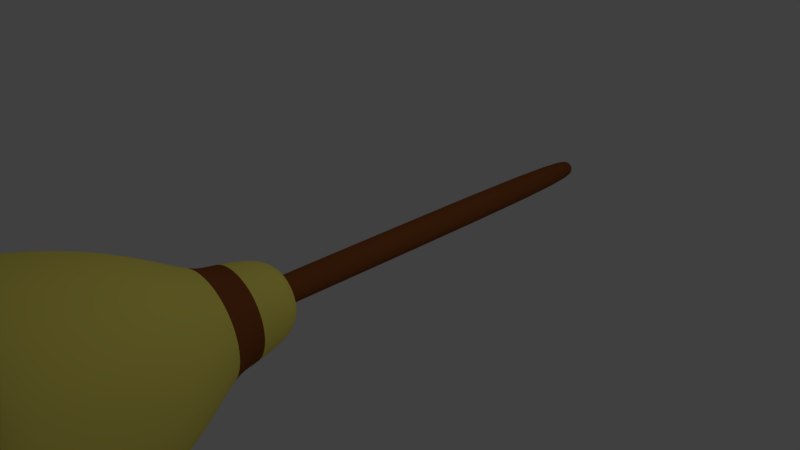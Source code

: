 # Source: broom_stick.blend  (saved by Blender 2.79.0; exported with 4.5.12 LTS)
import bpy
from mathutils import Matrix  # noqa: F401  (used for matrix-valued properties, if any)

bpy.ops.wm.read_factory_settings(use_empty=True)
scene = bpy.context.scene
scene.name = 'Scene'

# ---- collections
col_collection_1 = bpy.data.collections.new('Collection 1'); scene.collection.children.link(col_collection_1)

# ---- materials (node trees are filled in below, after node groups)
mat_broom_yellow = bpy.data.materials.new('Broom-Yellow')
mat_broom_yellow.alpha_threshold = 0.0
mat_broom_yellow.use_transparent_shadow = False
mat_broom_yellow.diffuse_color = (1.0, 0.8703, 0.1605, 1.0)
mat_broom_yellow.roughness = 0.5
mat_broom_yellow.specular_intensity = 0.0
mat_broom_wood = bpy.data.materials.new('Broom-Wood')
mat_broom_wood.alpha_threshold = 0.0
mat_broom_wood.use_transparent_shadow = False
mat_broom_wood.diffuse_color = (0.2738, 0.08373, 0.02139, 1.0)
mat_broom_wood.roughness = 0.5
mat_broom_wood.specular_intensity = 0.0

# ---- material node trees

# ---- world
world_world = bpy.data.worlds.new('World'); scene.world = world_world
world_world.color = (0.05088, 0.05088, 0.05088)
world_world.use_sun_shadow = False
world_world.sun_shadow_jitter_overblur = 0.0
world_world.cycles.sampling_method = 'MANUAL'

# ---- cameras
cam_camera = bpy.data.cameras.new('Camera')
cam_camera.clip_end = 100.0
cam_camera.lens = 35.0
cam_camera.sensor_width = 32.0
cam_camera.sensor_height = 18.0
cam_camera.ortho_scale = 7.314
cam_camera.dof.focus_distance = 0.0
cam_camera.dof.aperture_fstop = 128.0

# ---- lights
light_lamp = bpy.data.lights.new('Lamp', 'POINT')
light_lamp.transmission_factor = 0.0
light_lamp.cutoff_distance = 30.0
light_lamp.energy = 100.0
light_lamp.shadow_buffer_clip_start = 1.001
light_lamp.shadow_soft_size = 0.1
light_lamp.shadow_maximum_resolution = 0.006
light_lamp.use_absolute_resolution = True

# ---- meshes
me_cylinder_002 = bpy.data.meshes.new('Cylinder.002')
me_cylinder_002.from_pydata([(0.0, 4.044, 0.2), (0.07654, 4.044, 0.1848), (0.1414, 4.044, 0.1414), (0.1848, 4.044, 0.07654), (0.2, 4.044, -4.371e-08), (0.1848, 4.044, -0.07654), (0.1414, 4.044, -0.1414), (0.07654, 4.044, -0.1848), (0.0, 4.044, -0.2), (-0.07654, 4.044, -0.1848), (-0.1414, 4.044, -0.1414), (-0.1848, 4.044, -0.07654), (-0.2, 4.044, -4.371e-08), (-0.1848, 4.044, 0.07654), (-0.1414, 4.044, 0.1414), (-0.07654, 4.044, 0.1848), (0.0, 4.206, 0.07093), (0.02714, 4.206, 0.06553), (0.05015, 4.206, 0.05015), (0.06553, 4.206, 0.02714), (0.07093, 4.206, -3.846e-08), (0.06553, 4.206, -0.02714), (0.05015, 4.206, -0.05015), (0.02714, 4.206, -0.06553), (0.0, 4.206, -0.07093), (-0.02714, 4.206, -0.06553), (-0.05015, 4.206, -0.05015), (-0.06553, 4.206, -0.02714), (-0.07093, 4.206, -3.846e-08), (-0.06553, 4.206, 0.02714), (-0.05015, 4.206, 0.05015), (-0.02714, 4.206, 0.06553), (0.0, -2.085, 0.1849), (0.07077, -2.085, 0.1708), (0.1308, -2.085, 0.1308), (0.1708, -2.085, 0.07077), (0.1849, -2.085, -9.553e-08), (0.1708, -2.085, -0.07077), (0.1308, -2.085, -0.1308), (0.07077, -2.085, -0.1708), (0.0, -2.085, -0.1849), (-0.07077, -2.085, -0.1708), (-0.1308, -2.085, -0.1308), (-0.1708, -2.085, -0.07077), (-0.1849, -2.085, -9.553e-08), (-0.1708, -2.085, 0.07077), (-0.1308, -2.085, 0.1308), (-0.07077, -2.085, 0.1708), (0.02107, -1.441, 0.1373), (0.02107, -1.413, 0.4666), (0.02107, -2.396, 0.6232), (0.1139, -1.413, 0.4574), (0.1444, -2.396, 0.6111), (0.2031, -1.413, 0.4304), (0.2631, -2.396, 0.5751), (0.2854, -1.413, 0.3864), (0.3724, -2.396, 0.5167), (0.3575, -1.413, 0.3273), (0.4682, -2.396, 0.438), (0.4166, -1.413, 0.2552), (0.5469, -2.396, 0.3422), (0.4606, -1.413, 0.1729), (0.6053, -2.396, 0.2329), (0.4876, -1.413, 0.08368), (0.6413, -2.396, 0.1142), (0.4968, -1.413, -0.009127), (0.6534, -2.396, -0.009127), (0.4876, -1.413, -0.1019), (0.6413, -2.396, -0.1325), (0.4606, -1.413, -0.1912), (0.6053, -2.396, -0.2511), (0.4166, -1.413, -0.2734), (0.5469, -2.396, -0.3604), (0.3575, -1.413, -0.3455), (0.4682, -2.396, -0.4563), (0.2854, -1.413, -0.4047), (0.3724, -2.396, -0.5349), (0.2031, -1.413, -0.4486), (0.2631, -2.396, -0.5934), (0.1139, -1.413, -0.4757), (0.1444, -2.396, -0.6293), (0.02107, -1.413, -0.4848), (0.02107, -2.396, -0.6415), (-0.07174, -1.413, -0.4757), (-0.1023, -2.396, -0.6293), (-0.161, -1.413, -0.4486), (-0.2209, -2.396, -0.5934), (-0.2432, -1.413, -0.4047), (-0.3303, -2.396, -0.5349), (-0.3153, -1.413, -0.3455), (-0.4261, -2.396, -0.4563), (-0.3745, -1.413, -0.2734), (-0.5047, -2.396, -0.3604), (-0.4184, -1.413, -0.1912), (-0.5632, -2.396, -0.2511), (-0.4455, -1.413, -0.1019), (-0.5991, -2.396, -0.1325), (-0.4546, -1.413, -0.009127), (-0.6113, -2.396, -0.009126), (-0.4455, -1.413, 0.08368), (-0.5991, -2.396, 0.1142), (-0.4184, -1.413, 0.1729), (-0.5632, -2.396, 0.2329), (-0.3745, -1.413, 0.2552), (-0.5047, -2.396, 0.3422), (-0.3153, -1.413, 0.3273), (-0.4261, -2.396, 0.438), (-0.2432, -1.413, 0.3864), (-0.3303, -2.396, 0.5167), (-0.161, -1.413, 0.4304), (-0.2209, -2.396, 0.5751), (-0.07174, -1.413, 0.4574), (-0.1023, -2.396, 0.6111), (0.02107, -3.089, 1.079), (0.2334, -3.089, 1.058), (0.4375, -3.089, 0.9963), (0.6257, -3.089, 0.8957), (0.7906, -3.089, 0.7604), (0.9259, -3.089, 0.5955), (1.026, -3.089, 0.4073), (1.088, -3.089, 0.2032), (1.109, -3.089, -0.009127), (1.088, -3.089, -0.2214), (1.026, -3.089, -0.4256), (0.9259, -3.089, -0.6137), (0.7906, -3.089, -0.7786), (0.6257, -3.089, -0.914), (0.4375, -3.089, -1.015), (0.2334, -3.089, -1.076), (0.02107, -3.089, -1.097), (-0.1912, -3.089, -1.076), (-0.3954, -3.089, -1.015), (-0.5835, -3.089, -0.914), (-0.7484, -3.089, -0.7786), (-0.8838, -3.089, -0.6137), (-0.9843, -3.089, -0.4256), (-1.046, -3.089, -0.2214), (-1.067, -3.089, -0.009126), (-1.046, -3.089, 0.2032), (-0.9843, -3.089, 0.4073), (-0.8838, -3.089, 0.5955), (-0.7484, -3.089, 0.7604), (-0.5835, -3.089, 0.8957), (-0.3954, -3.089, 0.9963), (-0.1912, -3.089, 1.058), (0.02107, -5.228, 0.4827), (0.02107, -5.135, -0.009128), (0.117, -5.194, 0.4733), (0.2093, -5.211, 0.4453), (0.2943, -5.174, 0.3998), (0.3688, -5.194, 0.3386), (0.43, -5.176, 0.2641), (0.4755, -5.203, 0.1791), (0.5034, -5.222, 0.08682), (0.5129, -5.181, -0.009127), (0.5034, -5.164, -0.1051), (0.4755, -5.188, -0.1973), (0.43, -5.199, -0.2824), (0.3688, -5.185, -0.3569), (0.2943, -5.206, -0.4181), (0.2093, -5.202, -0.4635), (0.117, -5.184, -0.4915), (0.02107, -5.185, -0.501), (-0.07488, -5.189, -0.4915), (-0.1671, -5.172, -0.4635), (-0.2522, -5.152, -0.4181), (-0.3267, -5.172, -0.3569), (-0.3879, -5.164, -0.2824), (-0.4333, -5.145, -0.1973), (-0.4613, -5.144, -0.1051), (-0.4708, -5.164, -0.009127), (-0.4613, -5.113, 0.08682), (-0.4333, -5.154, 0.1791), (-0.3879, -5.134, 0.2641), (-0.3267, -5.156, 0.3386), (-0.2522, -5.141, 0.3998), (-0.1671, -5.169, 0.4453), (-0.07488, -5.181, 0.4733), (0.02107, -2.159, 0.6208), (0.144, -2.159, 0.6087), (0.2621, -2.159, 0.5729), (0.3711, -2.159, 0.5147), (0.4665, -2.159, 0.4363), (0.5449, -2.159, 0.3409), (0.6031, -2.159, 0.2319), (0.6389, -2.159, 0.1138), (0.651, -2.159, -0.009127), (0.6389, -2.159, -0.132), (0.6031, -2.159, -0.2502), (0.5449, -2.159, -0.3591), (0.4665, -2.159, -0.4546), (0.3711, -2.159, -0.5329), (0.2621, -2.159, -0.5911), (0.144, -2.159, -0.627), (0.02107, -2.159, -0.6391), (-0.1018, -2.159, -0.627), (-0.22, -2.159, -0.5911), (-0.3289, -2.159, -0.5329), (-0.4244, -2.159, -0.4546), (-0.5027, -2.159, -0.3591), (-0.5609, -2.159, -0.2502), (-0.5968, -2.159, -0.132), (-0.6089, -2.159, -0.009126), (-0.5968, -2.159, 0.1138), (-0.5609, -2.159, 0.2319), (-0.5027, -2.159, 0.3409), (-0.4244, -2.159, 0.4363), (-0.3289, -2.159, 0.5147), (-0.22, -2.159, 0.5729), (-0.1018, -2.159, 0.6087), (-1.308, -3.923, -0.5597), (0.3018, -3.923, -1.42), (1.46, -3.923, -0.009127), (-0.9963, -3.923, 1.008), (0.3018, -3.923, 1.402), (-1.175, -3.923, -0.8085), (0.5717, -3.923, -1.338), (1.432, -3.923, 0.2716), (-1.175, -3.923, 0.7902), (-0.9963, -3.923, -1.027), (0.8204, -3.923, -1.205), (1.35, -3.923, 0.5415), (-1.308, -3.923, 0.5415), (-0.7783, -3.923, -1.205), (1.038, -3.923, -1.027), (1.217, -3.923, 0.7902), (-1.39, -3.923, 0.2716), (0.02107, -3.923, 1.43), (-0.5295, -3.923, -1.338), (1.217, -3.923, -0.8085), (-0.2596, -3.923, 1.402), (1.038, -3.923, 1.008), (-1.418, -3.923, -0.009126), (-1.39, -3.923, -0.2898), (-0.2596, -3.923, -1.42), (0.02107, -3.923, -1.448), (1.35, -3.923, -0.5597), (1.432, -3.923, -0.2898), (-0.5295, -3.923, 1.32), (-0.7783, -3.923, 1.187), (0.8204, -3.923, 1.187), (0.5717, -3.923, 1.32), (-1.608, -4.984, -0.3331), (0.02107, -5.122, -1.67), (1.65, -5.052, -0.3331), (-0.9016, -4.975, 1.372), (0.6566, -5.21, 1.525), (-1.513, -4.989, -0.6447), (0.3451, -5.12, -1.638), (1.682, -5.108, -0.009128), (-1.153, -5.025, 1.165), (0.3451, -5.153, 1.62), (-1.36, -5.051, -0.9318), (0.6566, -5.179, -1.544), (1.65, -5.247, 0.3149), (-1.36, -4.95, 0.9136), (-1.153, -5.079, -1.184), (0.9438, -5.193, -1.39), (1.555, -5.183, 0.6264), (-1.513, -5.016, 0.6264), (-0.9016, -5.009, -1.39), (1.195, -5.122, -1.184), (1.402, -5.091, 0.9136), (-1.608, -4.88, 0.3149), (0.02107, -5.268, 1.652), (-0.6145, -5.079, -1.544), (1.402, -5.17, -0.9318), (-0.3029, -5.108, 1.62), (1.195, -5.154, 1.165), (-1.64, -5.051, -0.009126), (-0.3029, -5.136, -1.638), (1.555, -5.132, -0.6447), (-0.6145, -5.07, 1.525), (0.9438, -5.084, 1.372), (-1.116, -5.231, -0.2353), (0.02107, -5.327, -1.168), (1.158, -5.279, -0.2353), (-0.623, -5.225, 0.9549), (0.4647, -5.389, 1.062), (-1.05, -5.234, -0.4528), (0.2473, -5.326, -1.146), (1.18, -5.317, -0.009127), (-0.7987, -5.26, 0.8107), (0.2473, -5.349, 1.128), (-0.9429, -5.278, -0.6532), (0.4647, -5.367, -1.08), (1.158, -5.415, 0.2171), (-0.9429, -5.207, 0.635), (-0.7987, -5.297, -0.8289), (0.6652, -5.377, -0.9731), (1.092, -5.37, 0.4345), (-1.05, -5.253, 0.4345), (-0.623, -5.249, -0.9731), (0.8409, -5.327, -0.8289), (0.9851, -5.306, 0.635), (-1.116, -5.158, 0.2171), (0.02107, -5.429, 1.15), (-0.4226, -5.297, -1.08), (0.9851, -5.361, -0.6532), (-0.2051, -5.317, 1.128), (0.8409, -5.349, 0.8107), (-1.138, -5.278, -0.009126), (-0.2051, -5.337, -1.146), (1.092, -5.334, -0.4528), (-0.4226, -5.291, 1.062), (0.6652, -5.301, 0.9549), (0.04963, -1.441, 0.1345), (0.0771, -1.441, 0.1261), (0.1024, -1.441, 0.1126), (0.1246, -1.441, 0.0944), (0.1428, -1.441, 0.07221), (0.1563, -1.441, 0.0469), (0.1647, -1.441, 0.01944), (0.1675, -1.441, -0.009127), (0.1647, -1.441, -0.03769), (0.1563, -1.441, -0.06516), (0.1428, -1.441, -0.09047), (0.1246, -1.441, -0.1127), (0.1024, -1.441, -0.1309), (0.0771, -1.441, -0.1444), (0.04963, -1.441, -0.1527), (0.02107, -1.441, -0.1555), (-0.007493, -1.441, -0.1527), (-0.03496, -1.441, -0.1444), (-0.06027, -1.441, -0.1309), (-0.08246, -1.441, -0.1127), (-0.1007, -1.441, -0.09047), (-0.1142, -1.441, -0.06516), (-0.1225, -1.441, -0.03769), (-0.1253, -1.441, -0.009127), (-0.1225, -1.441, 0.01944), (-0.1142, -1.441, 0.0469), (-0.1007, -1.441, 0.07222), (-0.08246, -1.441, 0.0944), (-0.06027, -1.441, 0.1126), (-0.03496, -1.441, 0.1261), (-0.007492, -1.441, 0.1345)], [], [(4, 5, 21, 20), (16, 17, 18, 19, 20, 21, 22, 23, 24, 25, 26, 27, 28, 29, 30, 31), (9, 10, 26, 25), (14, 15, 31, 30), (2, 3, 19, 18), (7, 8, 24, 23), (0, 1, 17, 16), (12, 13, 29, 28), (5, 6, 22, 21), (10, 11, 27, 26), (15, 0, 16, 31), (3, 4, 20, 19), (8, 9, 25, 24), (13, 14, 30, 29), (1, 2, 18, 17), (6, 7, 23, 22), (11, 12, 28, 27), (15, 47, 32, 0), (14, 46, 47, 15), (13, 45, 46, 14), (12, 44, 45, 13), (11, 43, 44, 12), (10, 42, 43, 11), (9, 41, 42, 10), (8, 40, 41, 9), (7, 39, 40, 8), (6, 38, 39, 7), (5, 37, 38, 6), (4, 36, 37, 5), (3, 35, 36, 4), (2, 34, 35, 3), (1, 33, 34, 2), (0, 32, 33, 1), (49, 51, 306, 48), (52, 50, 113, 114), (178, 50, 52, 179), (59, 61, 311, 310), (62, 60, 118, 119), (179, 52, 54, 180), (91, 93, 327, 326), (78, 76, 126, 127), (180, 54, 56, 181), (107, 109, 335, 334), (94, 92, 134, 135), (181, 56, 58, 182), (53, 55, 308, 307), (110, 108, 142, 143), (182, 58, 60, 183), (69, 71, 316, 315), (56, 54, 115, 116), (183, 60, 62, 184), (85, 87, 324, 323), (72, 70, 123, 124), (184, 62, 64, 185), (101, 103, 332, 331), (88, 86, 131, 132), (185, 64, 66, 186), (63, 65, 313, 312), (104, 102, 139, 140), (186, 66, 68, 187), (79, 81, 321, 320), (66, 64, 120, 121), (187, 68, 70, 188), (95, 97, 329, 328), (82, 80, 128, 129), (188, 70, 72, 189), (57, 59, 310, 309), (98, 96, 136, 137), (189, 72, 74, 190), (111, 49, 48, 336), (60, 58, 117, 118), (190, 74, 76, 191), (73, 75, 318, 317), (76, 74, 125, 126), (191, 76, 78, 192), (89, 91, 326, 325), (92, 90, 133, 134), (192, 78, 80, 193), (105, 107, 334, 333), (108, 106, 141, 142), (193, 80, 82, 194), (51, 53, 307, 306), (50, 112, 144, 113), (194, 82, 84, 195), (67, 69, 315, 314), (54, 52, 114, 115), (195, 84, 86, 196), (83, 85, 323, 322), (70, 68, 122, 123), (196, 86, 88, 197), (99, 101, 331, 330), (86, 84, 130, 131), (197, 88, 90, 198), (61, 63, 312, 311), (102, 100, 138, 139), (198, 90, 92, 199), (77, 79, 320, 319), (64, 62, 119, 120), (199, 92, 94, 200), (93, 95, 328, 327), (80, 78, 127, 128), (200, 94, 96, 201), (109, 111, 336, 335), (96, 94, 135, 136), (201, 96, 98, 202), (55, 57, 309, 308), (112, 110, 143, 144), (202, 98, 100, 203), (71, 73, 317, 316), (58, 56, 116, 117), (203, 100, 102, 204), (87, 89, 325, 324), (74, 72, 124, 125), (204, 102, 104, 205), (103, 105, 333, 332), (90, 88, 132, 133), (205, 104, 106, 206), (65, 67, 314, 313), (106, 104, 140, 141), (206, 106, 108, 207), (81, 83, 322, 321), (68, 66, 121, 122), (207, 108, 110, 208), (97, 99, 330, 329), (84, 82, 129, 130), (208, 110, 112, 209), (75, 77, 319, 318), (100, 98, 137, 138), (209, 112, 50, 178), (274, 279, 168, 169), (275, 280, 161, 162), (276, 281, 154, 155), (277, 282, 174, 175), (278, 283, 147, 148), (279, 284, 167, 168), (280, 285, 160, 161), (281, 286, 153, 154), (282, 287, 173, 174), (283, 296, 145, 147), (284, 288, 166, 167), (285, 289, 159, 160), (286, 290, 152, 153), (287, 291, 172, 173), (288, 292, 165, 166), (289, 293, 158, 159), (290, 294, 151, 152), (291, 295, 171, 172), (292, 297, 164, 165), (293, 298, 157, 158), (294, 300, 150, 151), (295, 301, 170, 171), (296, 299, 177, 145), (297, 302, 163, 164), (298, 303, 156, 157), (299, 304, 176, 177), (300, 305, 149, 150), (301, 274, 169, 170), (302, 275, 162, 163), (303, 276, 155, 156), (304, 277, 175, 176), (305, 278, 148, 149), (146, 147, 145), (146, 148, 147), (146, 149, 148), (146, 150, 149), (146, 151, 150), (146, 152, 151), (146, 153, 152), (146, 154, 153), (146, 155, 154), (146, 156, 155), (146, 157, 156), (146, 158, 157), (146, 159, 158), (146, 160, 159), (146, 161, 160), (146, 162, 161), (146, 163, 162), (146, 164, 163), (146, 165, 164), (146, 166, 165), (146, 167, 166), (146, 168, 167), (146, 169, 168), (146, 170, 169), (146, 171, 170), (146, 172, 171), (146, 173, 172), (146, 174, 173), (146, 175, 174), (146, 176, 175), (146, 177, 176), (146, 145, 177), (111, 209, 178, 49), (109, 208, 209, 111), (107, 207, 208, 109), (105, 206, 207, 107), (103, 205, 206, 105), (101, 204, 205, 103), (99, 203, 204, 101), (97, 202, 203, 99), (95, 201, 202, 97), (93, 200, 201, 95), (91, 199, 200, 93), (89, 198, 199, 91), (87, 197, 198, 89), (85, 196, 197, 87), (83, 195, 196, 85), (81, 194, 195, 83), (79, 193, 194, 81), (77, 192, 193, 79), (75, 191, 192, 77), (73, 190, 191, 75), (71, 189, 190, 73), (69, 188, 189, 71), (67, 187, 188, 69), (65, 186, 187, 67), (63, 185, 186, 65), (61, 184, 185, 63), (59, 183, 184, 61), (57, 182, 183, 59), (55, 181, 182, 57), (53, 180, 181, 55), (51, 179, 180, 53), (49, 178, 179, 51), (116, 115, 241, 240), (143, 142, 239, 238), (123, 122, 237, 236), (130, 129, 235, 234), (137, 136, 233, 232), (117, 116, 240, 231), (144, 143, 238, 230), (124, 123, 236, 229), (131, 130, 234, 228), (113, 144, 230, 227), (138, 137, 232, 226), (118, 117, 231, 225), (125, 124, 229, 224), (132, 131, 228, 223), (139, 138, 226, 222), (119, 118, 225, 221), (126, 125, 224, 220), (133, 132, 223, 219), (140, 139, 222, 218), (120, 119, 221, 217), (127, 126, 220, 216), (134, 133, 219, 215), (114, 113, 227, 214), (141, 140, 218, 213), (121, 120, 217, 212), (128, 127, 216, 211), (135, 134, 215, 210), (115, 114, 214, 241), (142, 141, 213, 239), (122, 121, 212, 237), (129, 128, 211, 235), (136, 135, 210, 233), (240, 241, 246, 273), (238, 239, 245, 272), (236, 237, 244, 271), (234, 235, 243, 270), (232, 233, 242, 269), (231, 240, 273, 268), (230, 238, 272, 267), (229, 236, 271, 266), (228, 234, 270, 265), (227, 230, 267, 264), (226, 232, 269, 263), (225, 231, 268, 262), (224, 229, 266, 261), (223, 228, 265, 260), (222, 226, 263, 259), (221, 225, 262, 258), (220, 224, 261, 257), (219, 223, 260, 256), (218, 222, 259, 255), (217, 221, 258, 254), (216, 220, 257, 253), (215, 219, 256, 252), (214, 227, 264, 251), (213, 218, 255, 250), (212, 217, 254, 249), (211, 216, 253, 248), (210, 215, 252, 247), (241, 214, 251, 246), (239, 213, 250, 245), (237, 212, 249, 244), (235, 211, 248, 243), (233, 210, 247, 242), (273, 246, 278, 305), (272, 245, 277, 304), (271, 244, 276, 303), (270, 243, 275, 302), (269, 242, 274, 301), (268, 273, 305, 300), (267, 272, 304, 299), (266, 271, 303, 298), (265, 270, 302, 297), (264, 267, 299, 296), (263, 269, 301, 295), (262, 268, 300, 294), (261, 266, 298, 293), (260, 265, 297, 292), (259, 263, 295, 291), (258, 262, 294, 290), (257, 261, 293, 289), (256, 260, 292, 288), (255, 259, 291, 287), (254, 258, 290, 286), (253, 257, 289, 285), (252, 256, 288, 284), (251, 264, 296, 283), (250, 255, 287, 282), (249, 254, 286, 281), (248, 253, 285, 280), (247, 252, 284, 279), (246, 251, 283, 278), (245, 250, 282, 277), (244, 249, 281, 276), (243, 248, 280, 275), (242, 247, 279, 274)])
me_cylinder_002.polygons.foreach_set('use_smooth', [True] * 321)
me_cylinder_002.polygons.foreach_set('material_index', [1, 1, 1, 1, 1, 1, 1, 1, 1, 1, 1, 1, 1, 1, 1, 1, 1, 1, 1, 1, 1, 1, 1, 1, 1, 1, 1, 1, 1, 1, 1, 1, 1, 0, 0, 1, 0, 0, 1, 0, 0, 1, 0, 0, 1, 0, 0, 1, 0, 0, 1, 0, 0, 1, 0, 0, 1, 0, 0, 1, 0, 0, 1, 0, 0, 1, 0, 0, 1, 0, 0, 1, 0, 0, 1, 0, 0, 1, 0, 0, 1, 0, 0, 1, 0, 0, 1, 0, 0, 1, 0, 0, 1, 0, 0, 1, 0, 0, 1, 0, 0, 1, 0, 0, 1, 0, 0, 1, 0, 0, 1, 0, 0, 1, 0, 0, 1, 0, 0, 1, 0, 0, 1, 0, 0, 1, 0, 0, 1, 0, 0, 0, 0, 0, 0, 0, 0, 0, 0, 0, 0, 0, 0, 0, 0, 0, 0, 0, 0, 0, 0, 0, 0, 0, 0, 0, 0, 0, 0, 0, 0, 0, 0, 0, 0, 0, 0, 0, 0, 0, 0, 0, 0, 0, 0, 0, 0, 0, 0, 0, 0, 0, 0, 0, 0, 0, 0, 0, 0, 0, 0, 0, 0, 0, 0, 0, 0, 0, 0, 0, 0, 0, 0, 0, 0, 0, 0, 0, 0, 0, 0, 0, 0, 0, 0, 0, 0, 0, 0, 0, 0, 0, 0, 0, 0, 0, 0, 0, 0, 0, 0, 0, 0, 0, 0, 0, 0, 0, 0, 0, 0, 0, 0, 0, 0, 0, 0, 0, 0, 0, 0, 0, 0, 0, 0, 0, 0, 0, 0, 0, 0, 0, 0, 0, 0, 0, 0, 0, 0, 0, 0, 0, 0, 0, 0, 0, 0, 0, 0, 0, 0, 0, 0, 0, 0, 0, 0, 0, 0, 0, 0, 0, 0, 0, 0, 0, 0, 0, 0, 0, 0, 0, 0, 0, 0, 0, 0, 0, 0, 0, 0, 0, 0, 0, 0, 0, 0, 0, 0, 0, 0])
me_cylinder_002.materials.append(mat_broom_yellow)
me_cylinder_002.materials.append(mat_broom_wood)
me_cylinder_002.use_remesh_preserve_volume = False
me_cylinder_002.use_remesh_preserve_attributes = False
me_cylinder_002.use_mirror_vertex_groups = False
me_cylinder_002.update()

# ---- objects
ob_broom = bpy.data.objects.new('Broom', me_cylinder_002)
ob_lamp = bpy.data.objects.new('Lamp', light_lamp)
ob_camera = bpy.data.objects.new('Camera', cam_camera)

# ---- transforms, parenting, visibility, modifiers, constraints
ob_broom.location = (0.0, 1.49e-08, 0.0)
ob_broom.lineart.crease_threshold = 0.0
_m = ob_broom.modifiers.new('Subsurf', 'SUBSURF')
_m.uv_smooth = 'PRESERVE_CORNERS'
_m.quality = 2
_m.levels = 2
_m.show_only_control_edges = False
ob_lamp.location = (4.076, 1.005, 5.904)
ob_lamp.rotation_euler = (0.6503, 0.05522, 1.866)
ob_lamp.lock_rotations_4d = False
ob_lamp.empty_display_type = 'ARROWS'
ob_lamp.color = (0.0, 0.0, 0.0, 0.0)
ob_lamp.lineart.crease_threshold = 0.0
ob_camera.location = (7.481, -6.508, 5.344)
ob_camera.rotation_euler = (1.109, 0.0, 0.8149)
ob_camera.lock_rotations_4d = False
ob_camera.empty_display_type = 'ARROWS'
ob_camera.color = (0.0, 0.0, 0.0, 0.0)
ob_camera.display_type = 'WIRE'
ob_camera.lineart.crease_threshold = 0.0

# ---- collection membership
col_collection_1.objects.link(ob_broom)
col_collection_1.objects.link(ob_lamp)
col_collection_1.objects.link(ob_camera)

# ---- scene / render settings (as saved in the file)
scene.camera = ob_camera
scene.frame_start = 1; scene.frame_end = 250; scene.frame_set(1)
scene.render.engine = 'BLENDER_EEVEE_NEXT'
scene.render.resolution_percentage = 50
scene.render.dither_intensity = 0.0
scene.cycles.use_denoising = False
scene.cycles.samples = 128
scene.cycles.sampling_pattern = 'TABULATED_SOBOL'
scene.cycles.use_adaptive_sampling = False
scene.cycles.use_light_tree = False
scene.cycles.blur_glossy = 0.0
scene.cycles.sample_clamp_indirect = 0.0
scene.view_settings.view_transform = 'Standard'
bpy.context.view_layer.update()
